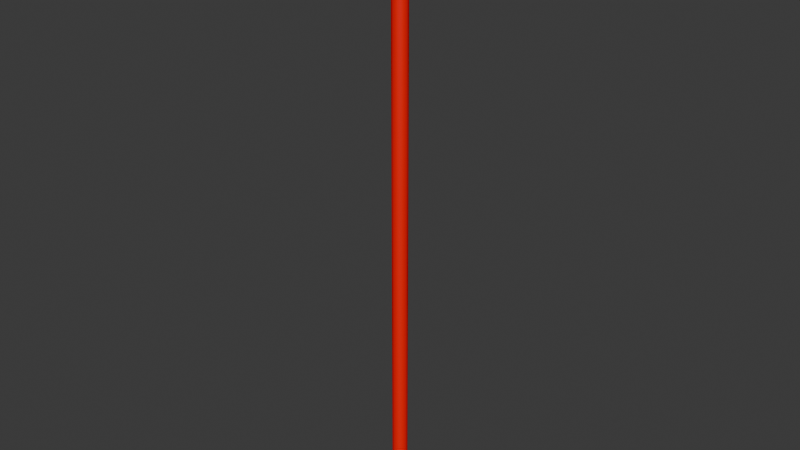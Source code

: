 # Source: debugArrow.blend  (saved by Blender 4.0.36; exported with 4.5.12 LTS)
import bpy
from mathutils import Matrix  # noqa: F401  (used for matrix-valued properties, if any)

bpy.ops.wm.read_factory_settings(use_empty=True)
scene = bpy.context.scene
scene.name = 'Scene'

# ---- collections
col_collection = bpy.data.collections.new('Collection'); scene.collection.children.link(col_collection)

# ---- materials (node trees are filled in below, after node groups)
mat_material = bpy.data.materials.new('Material')
mat_material.alpha_threshold = 0.0
mat_material.use_transparent_shadow = False
mat_material.roughness = 0.5
mat_material.line_color = (0.0, 0.0, 0.0, 1.0)

# ---- node groups
ng_auto_smooth = bpy.data.node_groups.new('Auto Smooth', 'GeometryNodeTree')
_s = ng_auto_smooth.interface.new_socket(name='Geometry', in_out='OUTPUT', socket_type='NodeSocketGeometry')
_s = ng_auto_smooth.interface.new_socket(name='Geometry', in_out='INPUT', socket_type='NodeSocketGeometry')
_s = ng_auto_smooth.interface.new_socket(name='Angle', in_out='INPUT', socket_type='NodeSocketFloat')
_s.subtype = 'ANGLE'
_s.min_value = 0.0
_s.max_value = 3.142
ng_auto_smooth.is_modifier = True
_N = ng_auto_smooth.nodes; _L = ng_auto_smooth.links
n0 = _N.new('NodeGroupOutput'); n0.name = 'Group Output'; n0.location = (480, -100)
n1 = _N.new('NodeGroupInput'); n1.name = 'Group Input'; n1.location = (-420, -300)
n2 = _N.new('NodeGroupInput'); n2.name = 'Group Input.001'; n2.location = (-60, -100)
n3 = _N.new('GeometryNodeSetShadeSmooth'); n3.name = 'Set Shade Smooth'; n3.location = (120, -100)
n3.domain = 'EDGE'
n4 = _N.new('GeometryNodeSetShadeSmooth'); n4.name = 'Set Shade Smooth.001'; n4.location = (300, -100)
n5 = _N.new('GeometryNodeInputMeshEdgeAngle'); n5.name = 'Edge Angle'; n5.location = (-420, -220)
n6 = _N.new('GeometryNodeInputEdgeSmooth'); n6.name = 'Is Edge Smooth'; n6.location = (-60, -160)
n7 = _N.new('GeometryNodeInputShadeSmooth'); n7.name = 'Is Face Smooth'; n7.location = (-240, -340)
n8 = _N.new('FunctionNodeBooleanMath'); n8.name = 'Boolean Math'; n8.location = (-60, -220)
n9 = _N.new('FunctionNodeCompare'); n9.name = 'Compare'; n9.location = (-240, -180)
n9.operation = 'LESS_EQUAL'
_L.new(n5.outputs[0], n9.inputs[0])
_L.new(n4.outputs[0], n0.inputs[0])
_L.new(n1.outputs[1], n9.inputs[1])
_L.new(n9.outputs[0], n8.inputs[0])
_L.new(n7.outputs[0], n8.inputs[1])
_L.new(n2.outputs[0], n3.inputs[0])
_L.new(n6.outputs[0], n3.inputs[1])
_L.new(n3.outputs[0], n4.inputs[0])
_L.new(n8.outputs[0], n3.inputs[2])
n0.is_active_output = True

# ---- material node trees
mat_material.use_nodes = True; mat_material.node_tree.nodes.clear()
_N = mat_material.node_tree.nodes; _L = mat_material.node_tree.links
n0 = _N.new('ShaderNodeOutputMaterial'); n0.name = 'Material Output'; n0.location = (300, 300)
n1 = _N.new('ShaderNodeBsdfPrincipled'); n1.name = 'Principled BSDF'; n1.location = (10, 300)
n1.inputs[0].default_value = (1.0, 0.0, 0.0, 1.0)
n1.inputs[3].default_value = 1.45
_L.new(n1.outputs[0], n0.inputs[0])
n0.is_active_output = True

# ---- world
world_world = bpy.data.worlds.new('World'); scene.world = world_world
world_world.use_nodes = True; world_world.node_tree.nodes.clear()
_N = world_world.node_tree.nodes; _L = world_world.node_tree.links
n0 = _N.new('ShaderNodeOutputWorld'); n0.name = 'World Output'; n0.location = (300, 300)
n1 = _N.new('ShaderNodeBackground'); n1.name = 'Background'; n1.location = (10, 300)
n1.inputs[0].default_value = (0.05088, 0.05088, 0.05088, 1.0)
_L.new(n1.outputs[0], n0.inputs[0])
n0.is_active_output = True
world_world.color = (0.05088, 0.05088, 0.05088)
world_world.use_sun_shadow = False
world_world.sun_shadow_jitter_overblur = 0.0

# ---- meshes
me_cylinder_001 = bpy.data.meshes.new('Cylinder.001')
me_cylinder_001.from_pydata([(5.305e-11, 0.0125, 0.0), (-2.743e-10, -4.023e-10, 1.0), (0.004784, 0.01155, 0.0), (0.008839, 0.008839, 0.0), (0.01155, 0.004784, 0.0), (0.0125, 7.713e-10, 0.0), (0.01155, -0.004784, 0.0), (0.008839, -0.008839, 0.0), (0.004784, -0.01155, 0.0), (5.305e-11, -0.0125, 0.0), (-0.004784, -0.01155, 0.0), (-0.008839, -0.008839, 0.0), (-0.01155, -0.004784, 0.0), (-0.0125, 7.713e-10, 0.0), (-0.01155, 0.004784, 0.0), (-0.008839, 0.008839, 0.0), (-0.004784, 0.01155, 0.0), (5.305e-11, 0.0125, 0.91), (0.004784, 0.01155, 0.91), (0.008839, 0.008839, 0.91), (0.01155, 0.004784, 0.91), (0.0125, 7.713e-10, 0.91), (0.01155, -0.004784, 0.91), (0.008839, -0.008839, 0.91), (0.004784, -0.01155, 0.91), (5.305e-11, -0.0125, 0.91), (-0.004784, -0.01155, 0.91), (-0.008839, -0.008839, 0.91), (-0.01155, -0.004784, 0.91), (-0.0125, 7.713e-10, 0.91), (-0.01155, 0.004784, 0.91), (-0.008839, 0.008839, 0.91), (-0.004784, 0.01155, 0.91), (-2.471e-10, 0.05, 0.91), (0.01913, 0.04619, 0.91), (0.03536, 0.03536, 0.91), (0.04619, 0.01913, 0.91), (0.05, -3.852e-11, 0.91), (0.04619, -0.01913, 0.91), (0.03536, -0.03536, 0.91), (0.01913, -0.04619, 0.91), (-2.471e-10, -0.05, 0.91), (-0.01913, -0.04619, 0.91), (-0.03536, -0.03536, 0.91), (-0.04619, -0.01913, 0.91), (-0.05, -3.852e-11, 0.91), (-0.04619, 0.01913, 0.91), (-0.03536, 0.03536, 0.91), (-0.01913, 0.04619, 0.91)], [], [(25, 24, 40, 41), (26, 25, 41, 42), (27, 26, 42, 43), (28, 27, 43, 44), (29, 28, 44, 45), (30, 29, 45, 46), (31, 30, 46, 47), (18, 17, 33, 34), (0, 2, 3, 4, 5, 6, 7, 8, 9, 10, 11, 12, 13, 14, 15, 16), (16, 32, 17, 0), (15, 31, 32, 16), (14, 30, 31, 15), (13, 29, 30, 14), (12, 28, 29, 13), (11, 27, 28, 12), (10, 26, 27, 11), (9, 25, 26, 10), (8, 24, 25, 9), (7, 23, 24, 8), (6, 22, 23, 7), (5, 21, 22, 6), (4, 20, 21, 5), (3, 19, 20, 4), (2, 18, 19, 3), (0, 17, 18, 2), (33, 1, 34), (34, 1, 35), (35, 1, 36), (36, 1, 37), (37, 1, 38), (38, 1, 39), (39, 1, 40), (40, 1, 41), (41, 1, 42), (42, 1, 43), (43, 1, 44), (44, 1, 45), (45, 1, 46), (46, 1, 47), (47, 1, 48), (48, 1, 33), (24, 23, 39, 40), (23, 22, 38, 39), (22, 21, 37, 38), (21, 20, 36, 37), (20, 19, 35, 36), (17, 32, 48, 33), (19, 18, 34, 35), (32, 31, 47, 48)])
me_cylinder_001.polygons.foreach_set('use_smooth', [True] * 49)
_uv = me_cylinder_001.uv_layers.new(name='UVMap')
_uv.uv.foreach_set('vector', [0.5, 1.0, 0.5625, 1.0, 0.5625, 1.0, 0.5, 1.0, 0.4375, 1.0, 0.5, 1.0, 0.5, 1.0, 0.4375, 1.0, 0.375, 1.0, 0.4375, 1.0, 0.4375, 1.0, 0.375, 1.0, 0.3125, 1.0, 0.375, 1.0, 0.375, 1.0, 0.3125, 1.0, 0.25, 1.0, 0.3125, 1.0, 0.3125, 1.0, 0.25, 1.0, 0.1875, 1.0, 0.25, 1.0, 0.25, 1.0, 0.1875, 1.0, 0.125, 1.0, 0.1875, 1.0, 0.1875, 1.0, 0.125, 1.0, 0.9375, 1.0, 1.0, 1.0, 1.0, 1.0, 0.9375, 1.0, 0.75, 0.49, 0.8418, 0.4717, 0.9197, 0.4197, 0.9717, 0.3418, 0.99, 0.25, 0.9717, 0.1582, 0.9197, 0.08029, 0.8418, 0.02827, 0.75, 0.01, 0.6582, 0.02827, 0.5803, 0.08029, 0.5283, 0.1582, 0.51, 0.25, 0.5283, 0.3418, 0.5803, 0.4197, 0.6582, 0.4717, 0.0625, 0.5, 0.0625, 1.0, 0.0, 1.0, 0.0, 0.5, 0.125, 0.5, 0.125, 1.0, 0.0625, 1.0, 0.0625, 0.5, 0.1875, 0.5, 0.1875, 1.0, 0.125, 1.0, 0.125, 0.5, 0.25, 0.5, 0.25, 1.0, 0.1875, 1.0, 0.1875, 0.5, 0.3125, 0.5, 0.3125, 1.0, 0.25, 1.0, 0.25, 0.5, 0.375, 0.5, 0.375, 1.0, 0.3125, 1.0, 0.3125, 0.5, 0.4375, 0.5, 0.4375, 1.0, 0.375, 1.0, 0.375, 0.5, 0.5, 0.5, 0.5, 1.0, 0.4375, 1.0, 0.4375, 0.5, 0.5625, 0.5, 0.5625, 1.0, 0.5, 1.0, 0.5, 0.5, 0.625, 0.5, 0.625, 1.0, 0.5625, 1.0, 0.5625, 0.5, 0.6875, 0.5, 0.6875, 1.0, 0.625, 1.0, 0.625, 0.5, 0.75, 0.5, 0.75, 1.0, 0.6875, 1.0, 0.6875, 0.5, 0.8125, 0.5, 0.8125, 1.0, 0.75, 1.0, 0.75, 0.5, 0.875, 0.5, 0.875, 1.0, 0.8125, 1.0, 0.8125, 0.5, 0.9375, 0.5, 0.9375, 1.0, 0.875, 1.0, 0.875, 0.5, 1.0, 0.5, 1.0, 1.0, 0.9375, 1.0, 0.9375, 0.5, 1.0, 1.0, 0.9375, 1.0, 0.9375, 1.0, 0.9375, 1.0, 0.875, 1.0, 0.875, 1.0, 0.875, 1.0, 0.8125, 1.0, 0.8125, 1.0, 0.8125, 1.0, 0.75, 1.0, 0.75, 1.0, 0.75, 1.0, 0.6875, 1.0, 0.6875, 1.0, 0.6875, 1.0, 0.625, 1.0, 0.625, 1.0, 0.625, 1.0, 0.5625, 1.0, 0.5625, 1.0, 0.5625, 1.0, 0.5, 1.0, 0.5, 1.0, 0.5, 1.0, 0.4375, 1.0, 0.4375, 1.0, 0.4375, 1.0, 0.375, 1.0, 0.375, 1.0, 0.375, 1.0, 0.3125, 1.0, 0.3125, 1.0, 0.3125, 1.0, 0.25, 1.0, 0.25, 1.0, 0.25, 1.0, 0.1875, 1.0, 0.1875, 1.0, 0.1875, 1.0, 0.125, 1.0, 0.125, 1.0, 0.125, 1.0, 0.0625, 1.0, 0.0625, 1.0, 0.0625, 1.0, 0.0, 1.0, 0.0, 1.0, 0.5625, 1.0, 0.625, 1.0, 0.625, 1.0, 0.5625, 1.0, 0.625, 1.0, 0.6875, 1.0, 0.6875, 1.0, 0.625, 1.0, 0.6875, 1.0, 0.75, 1.0, 0.75, 1.0, 0.6875, 1.0, 0.75, 1.0, 0.8125, 1.0, 0.8125, 1.0, 0.75, 1.0, 0.8125, 1.0, 0.875, 1.0, 0.875, 1.0, 0.8125, 1.0, 0.0, 1.0, 0.0625, 1.0, 0.0625, 1.0, 0.0, 1.0, 0.875, 1.0, 0.9375, 1.0, 0.9375, 1.0, 0.875, 1.0, 0.0625, 1.0, 0.125, 1.0, 0.125, 1.0, 0.0625, 1.0])
me_cylinder_001.materials.append(mat_material)
me_cylinder_001.update()

# ---- objects
ob_cylinder = bpy.data.objects.new('Cylinder', me_cylinder_001)

# ---- transforms, parenting, visibility, modifiers, constraints
ob_cylinder.location = (0.0, 0.0, 0.0)
_m = ob_cylinder.modifiers.new('Auto Smooth', 'NODES')
_m.node_group = ng_auto_smooth
_gi = [s.identifier for s in ng_auto_smooth.interface.items_tree if s.item_type == 'SOCKET' and s.in_out == 'INPUT']
_m[_gi[1]] = 0.5236  # Angle

# ---- collection membership
col_collection.objects.link(ob_cylinder)

# ---- scene / render settings (as saved in the file)
scene.frame_start = 1; scene.frame_end = 250; scene.frame_set(1)
scene.render.engine = 'BLENDER_EEVEE_NEXT'
scene.cycles.sampling_pattern = 'TABULATED_SOBOL'
bpy.context.view_layer.update()

# ---- added for rendering (the .blend has no active camera and no usable light): camera, sun
cam_auto = bpy.data.cameras.new('AutoCamera')
cam_auto.lens = 50.0
cam_auto.sensor_width = 36.0
cam_auto.clip_end = 1000.0
ob_auto_camera = bpy.data.objects.new('AutoCamera', cam_auto)
scene.collection.objects.link(ob_auto_camera)
ob_auto_camera.location = (0.934431, -1.12132, 1.24754)
ob_auto_camera.rotation_euler = (1.09748, -7.21219e-08, 0.694738)
scene.camera = ob_auto_camera
light_auto_sun = bpy.data.lights.new('AutoSun', 'SUN')
light_auto_sun.energy = 3.0
light_auto_sun.angle = 0.0523599
ob_auto_sun = bpy.data.objects.new('AutoSun', light_auto_sun)
scene.collection.objects.link(ob_auto_sun)
ob_auto_sun.rotation_euler = (0.872665, 0.174533, 0.523599)
bpy.context.view_layer.update()
